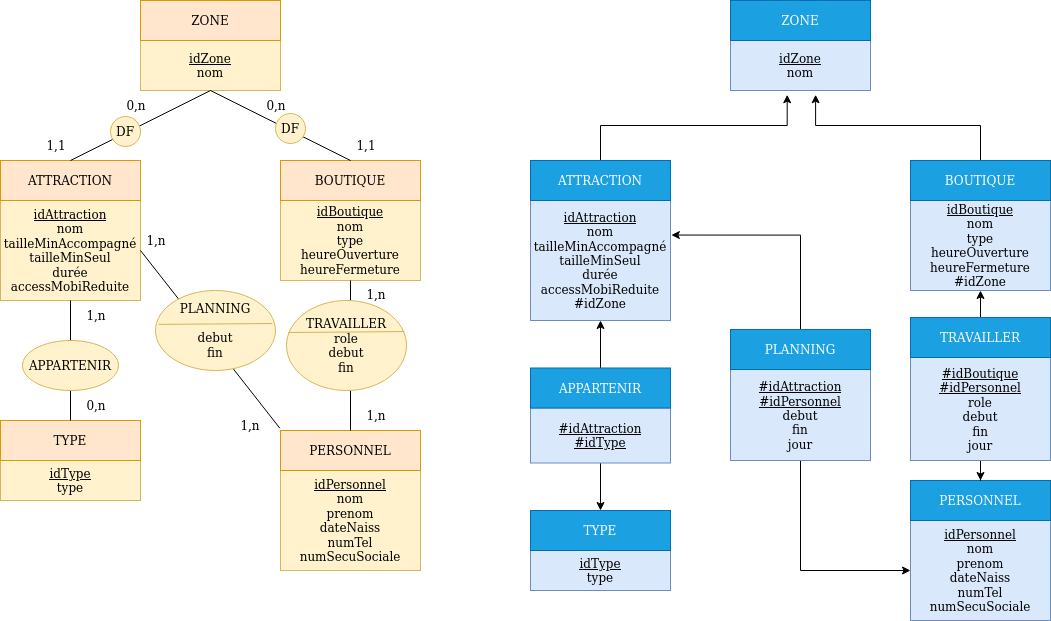

The diagram above was exported from draw.io. Its source (the exported page's mxGraphModel, read from the mxfile embedded in the PNG):
<mxGraphModel dx="1422" dy="1761" grid="1" gridSize="10" guides="1" tooltips="1" connect="1" arrows="1" fold="1" page="1" pageScale="1" pageWidth="827" pageHeight="1169" math="0" shadow="0">
  <root>
    <mxCell id="0" />
    <mxCell id="1" parent="0" />
    <mxCell id="-b0474pVd0HVzYqDZuy0-1" value="&lt;div&gt;&lt;u&gt;idZone&lt;/u&gt;&lt;/div&gt;&lt;div&gt;nom&lt;br&gt;&lt;/div&gt;" style="rounded=0;whiteSpace=wrap;html=1;fillColor=#fff2cc;strokeColor=#d6b656;" vertex="1" parent="1">
      <mxGeometry x="290" y="170" width="140" height="50" as="geometry" />
    </mxCell>
    <mxCell id="-b0474pVd0HVzYqDZuy0-2" value="ZONE" style="rounded=0;whiteSpace=wrap;html=1;fillColor=#ffe6cc;strokeColor=#d79b00;" vertex="1" parent="1">
      <mxGeometry x="290" y="130" width="140" height="40" as="geometry" />
    </mxCell>
    <mxCell id="-b0474pVd0HVzYqDZuy0-3" value="&lt;div&gt;&lt;u&gt;idAttraction&lt;/u&gt;&lt;/div&gt;&lt;div&gt;nom&lt;/div&gt;&lt;div&gt;tailleMinAccompagné&lt;/div&gt;&lt;div&gt;tailleMinSeul&lt;/div&gt;&lt;div&gt;durée&lt;/div&gt;&lt;div&gt;accessMobiReduite&lt;br&gt;&lt;/div&gt;" style="rounded=0;whiteSpace=wrap;html=1;fillColor=#fff2cc;strokeColor=#d6b656;" vertex="1" parent="1">
      <mxGeometry x="150" y="330" width="140" height="100" as="geometry" />
    </mxCell>
    <mxCell id="-b0474pVd0HVzYqDZuy0-4" value="ATTRACTION" style="rounded=0;whiteSpace=wrap;html=1;fillColor=#ffe6cc;strokeColor=#d79b00;" vertex="1" parent="1">
      <mxGeometry x="150" y="290" width="140" height="40" as="geometry" />
    </mxCell>
    <mxCell id="-b0474pVd0HVzYqDZuy0-5" value="&lt;div&gt;&lt;u&gt;idType&lt;/u&gt;&lt;br&gt;&lt;/div&gt;&lt;div&gt;type&lt;br&gt;&lt;/div&gt;" style="rounded=0;whiteSpace=wrap;html=1;fillColor=#fff2cc;strokeColor=#d6b656;" vertex="1" parent="1">
      <mxGeometry x="150" y="590" width="140" height="40" as="geometry" />
    </mxCell>
    <mxCell id="-b0474pVd0HVzYqDZuy0-6" value="TYPE" style="rounded=0;whiteSpace=wrap;html=1;fillColor=#ffe6cc;strokeColor=#d79b00;" vertex="1" parent="1">
      <mxGeometry x="150" y="550" width="140" height="40" as="geometry" />
    </mxCell>
    <mxCell id="-b0474pVd0HVzYqDZuy0-7" value="&lt;div&gt;&lt;u&gt;idBoutique&lt;/u&gt;&lt;/div&gt;&lt;div&gt;nom&lt;/div&gt;&lt;div&gt;type&lt;/div&gt;&lt;div&gt;heureOuverture&lt;/div&gt;&lt;div&gt;heureFermeture&lt;br&gt;&lt;/div&gt;" style="rounded=0;whiteSpace=wrap;html=1;fillColor=#fff2cc;strokeColor=#d6b656;" vertex="1" parent="1">
      <mxGeometry x="430" y="330" width="140" height="80" as="geometry" />
    </mxCell>
    <mxCell id="-b0474pVd0HVzYqDZuy0-8" value="BOUTIQUE" style="rounded=0;whiteSpace=wrap;html=1;fillColor=#ffe6cc;strokeColor=#d79b00;" vertex="1" parent="1">
      <mxGeometry x="430" y="290" width="140" height="40" as="geometry" />
    </mxCell>
    <mxCell id="-b0474pVd0HVzYqDZuy0-9" value="" style="endArrow=none;html=1;rounded=0;exitX=0.5;exitY=0;exitDx=0;exitDy=0;entryX=0.5;entryY=1;entryDx=0;entryDy=0;" edge="1" parent="1" source="-b0474pVd0HVzYqDZuy0-6" target="-b0474pVd0HVzYqDZuy0-3">
      <mxGeometry width="50" height="50" relative="1" as="geometry">
        <mxPoint x="406" y="470" as="sourcePoint" />
        <mxPoint x="456" y="420" as="targetPoint" />
      </mxGeometry>
    </mxCell>
    <mxCell id="-b0474pVd0HVzYqDZuy0-11" value="" style="endArrow=none;html=1;rounded=0;exitX=0.5;exitY=0;exitDx=0;exitDy=0;entryX=0.5;entryY=1;entryDx=0;entryDy=0;" edge="1" parent="1" source="-b0474pVd0HVzYqDZuy0-4" target="-b0474pVd0HVzYqDZuy0-1">
      <mxGeometry width="50" height="50" relative="1" as="geometry">
        <mxPoint x="406" y="470" as="sourcePoint" />
        <mxPoint x="456" y="420" as="targetPoint" />
      </mxGeometry>
    </mxCell>
    <mxCell id="-b0474pVd0HVzYqDZuy0-12" value="" style="endArrow=none;html=1;rounded=0;entryX=0.5;entryY=1;entryDx=0;entryDy=0;exitX=0.5;exitY=0;exitDx=0;exitDy=0;" edge="1" parent="1" source="-b0474pVd0HVzYqDZuy0-8" target="-b0474pVd0HVzYqDZuy0-1">
      <mxGeometry width="50" height="50" relative="1" as="geometry">
        <mxPoint x="406" y="470" as="sourcePoint" />
        <mxPoint x="456" y="420" as="targetPoint" />
      </mxGeometry>
    </mxCell>
    <mxCell id="-b0474pVd0HVzYqDZuy0-13" value="&lt;div&gt;&lt;u&gt;idPersonnel&lt;/u&gt;&lt;/div&gt;&lt;div&gt;nom&lt;/div&gt;&lt;div&gt;prenom&lt;/div&gt;&lt;div&gt;dateNaiss&lt;/div&gt;&lt;div&gt;numTel&lt;/div&gt;&lt;div&gt;numSecuSociale&lt;br&gt;&lt;/div&gt;" style="rounded=0;whiteSpace=wrap;html=1;fillColor=#fff2cc;strokeColor=#d6b656;" vertex="1" parent="1">
      <mxGeometry x="430" y="600" width="140" height="100" as="geometry" />
    </mxCell>
    <mxCell id="-b0474pVd0HVzYqDZuy0-14" value="PERSONNEL" style="rounded=0;whiteSpace=wrap;html=1;fillColor=#ffe6cc;strokeColor=#d79b00;" vertex="1" parent="1">
      <mxGeometry x="430" y="560" width="140" height="40" as="geometry" />
    </mxCell>
    <mxCell id="-b0474pVd0HVzYqDZuy0-16" value="" style="endArrow=none;html=1;rounded=0;entryX=0.5;entryY=1;entryDx=0;entryDy=0;exitX=0.5;exitY=0;exitDx=0;exitDy=0;" edge="1" parent="1" source="-b0474pVd0HVzYqDZuy0-14" target="-b0474pVd0HVzYqDZuy0-7">
      <mxGeometry width="50" height="50" relative="1" as="geometry">
        <mxPoint x="506" y="550" as="sourcePoint" />
        <mxPoint x="556" y="500" as="targetPoint" />
      </mxGeometry>
    </mxCell>
    <mxCell id="-b0474pVd0HVzYqDZuy0-17" value="&lt;div&gt;TRAVAILLER&lt;/div&gt;&lt;div&gt;role&lt;/div&gt;&lt;div&gt;debut&lt;/div&gt;&lt;div&gt;fin&lt;br&gt;&lt;/div&gt;" style="ellipse;whiteSpace=wrap;html=1;fillColor=#fff2cc;strokeColor=#d6b656;" vertex="1" parent="1">
      <mxGeometry x="436" y="430" width="120" height="90" as="geometry" />
    </mxCell>
    <mxCell id="-b0474pVd0HVzYqDZuy0-18" value="" style="endArrow=none;html=1;rounded=0;entryX=0.982;entryY=0.345;entryDx=0;entryDy=0;fillColor=#fff2cc;strokeColor=#d6b656;exitX=0.015;exitY=0.356;exitDx=0;exitDy=0;entryPerimeter=0;exitPerimeter=0;" edge="1" parent="1" source="-b0474pVd0HVzYqDZuy0-17" target="-b0474pVd0HVzYqDZuy0-17">
      <mxGeometry width="50" height="50" relative="1" as="geometry">
        <mxPoint x="436" y="463" as="sourcePoint" />
        <mxPoint x="555.9999999999998" y="463" as="targetPoint" />
      </mxGeometry>
    </mxCell>
    <mxCell id="-b0474pVd0HVzYqDZuy0-19" value="&lt;div&gt;&lt;u&gt;idZone&lt;/u&gt;&lt;/div&gt;&lt;div&gt;nom&lt;br&gt;&lt;/div&gt;" style="rounded=0;whiteSpace=wrap;html=1;fillColor=#dae8fc;strokeColor=#6c8ebf;" vertex="1" parent="1">
      <mxGeometry x="880" y="170" width="140" height="50" as="geometry" />
    </mxCell>
    <mxCell id="-b0474pVd0HVzYqDZuy0-20" value="ZONE" style="rounded=0;whiteSpace=wrap;html=1;fillColor=#1ba1e2;strokeColor=#006EAF;fontColor=#ffffff;" vertex="1" parent="1">
      <mxGeometry x="880" y="130" width="140" height="40" as="geometry" />
    </mxCell>
    <mxCell id="-b0474pVd0HVzYqDZuy0-21" value="&lt;div&gt;&lt;u&gt;idAttraction&lt;/u&gt;&lt;/div&gt;&lt;div&gt;nom&lt;/div&gt;&lt;div&gt;tailleMinAccompagné&lt;/div&gt;&lt;div&gt;tailleMinSeul&lt;/div&gt;&lt;div&gt;durée&lt;/div&gt;&lt;div&gt;accessMobiReduite&lt;/div&gt;&lt;div&gt;#idZone&lt;br&gt;&lt;/div&gt;" style="rounded=0;whiteSpace=wrap;html=1;fillColor=#dae8fc;strokeColor=#6c8ebf;" vertex="1" parent="1">
      <mxGeometry x="680" y="330" width="140" height="120" as="geometry" />
    </mxCell>
    <mxCell id="-b0474pVd0HVzYqDZuy0-57" style="edgeStyle=orthogonalEdgeStyle;rounded=0;orthogonalLoop=1;jettySize=auto;html=1;exitX=0.5;exitY=0;exitDx=0;exitDy=0;entryX=0.405;entryY=1.085;entryDx=0;entryDy=0;entryPerimeter=0;" edge="1" parent="1" source="-b0474pVd0HVzYqDZuy0-22" target="-b0474pVd0HVzYqDZuy0-19">
      <mxGeometry relative="1" as="geometry" />
    </mxCell>
    <mxCell id="-b0474pVd0HVzYqDZuy0-22" value="ATTRACTION" style="rounded=0;whiteSpace=wrap;html=1;fillColor=#1ba1e2;strokeColor=#006EAF;fontColor=#ffffff;" vertex="1" parent="1">
      <mxGeometry x="680" y="290" width="140" height="40" as="geometry" />
    </mxCell>
    <mxCell id="-b0474pVd0HVzYqDZuy0-62" style="edgeStyle=orthogonalEdgeStyle;rounded=0;orthogonalLoop=1;jettySize=auto;html=1;entryX=0.5;entryY=0;entryDx=0;entryDy=0;" edge="1" parent="1" source="-b0474pVd0HVzYqDZuy0-23" target="-b0474pVd0HVzYqDZuy0-61">
      <mxGeometry relative="1" as="geometry">
        <mxPoint x="750" y="610" as="targetPoint" />
      </mxGeometry>
    </mxCell>
    <mxCell id="-b0474pVd0HVzYqDZuy0-23" value="&lt;div&gt;&lt;u&gt;#idAttraction&lt;br&gt;&lt;/u&gt;&lt;/div&gt;&lt;div&gt;&lt;u&gt;#idType&lt;/u&gt;&lt;/div&gt;" style="rounded=0;whiteSpace=wrap;html=1;fillColor=#dae8fc;strokeColor=#6c8ebf;" vertex="1" parent="1">
      <mxGeometry x="680" y="537.5" width="140" height="55" as="geometry" />
    </mxCell>
    <mxCell id="-b0474pVd0HVzYqDZuy0-59" style="edgeStyle=orthogonalEdgeStyle;rounded=0;orthogonalLoop=1;jettySize=auto;html=1;exitX=0.5;exitY=0;exitDx=0;exitDy=0;entryX=0.5;entryY=1;entryDx=0;entryDy=0;" edge="1" parent="1" source="-b0474pVd0HVzYqDZuy0-24" target="-b0474pVd0HVzYqDZuy0-21">
      <mxGeometry relative="1" as="geometry" />
    </mxCell>
    <mxCell id="-b0474pVd0HVzYqDZuy0-24" value="APPARTENIR" style="rounded=0;whiteSpace=wrap;html=1;fillColor=#1ba1e2;strokeColor=#006EAF;fontColor=#ffffff;" vertex="1" parent="1">
      <mxGeometry x="680" y="497.5" width="140" height="40" as="geometry" />
    </mxCell>
    <mxCell id="-b0474pVd0HVzYqDZuy0-25" value="&lt;div&gt;&lt;u&gt;idBoutique&lt;/u&gt;&lt;/div&gt;&lt;div&gt;nom&lt;/div&gt;&lt;div&gt;type&lt;/div&gt;&lt;div&gt;heureOuverture&lt;/div&gt;&lt;div&gt;heureFermeture&lt;br&gt;&lt;/div&gt;&lt;div&gt;#idZone&lt;/div&gt;" style="rounded=0;whiteSpace=wrap;html=1;fillColor=#dae8fc;strokeColor=#6c8ebf;" vertex="1" parent="1">
      <mxGeometry x="1060" y="330" width="140" height="90" as="geometry" />
    </mxCell>
    <mxCell id="-b0474pVd0HVzYqDZuy0-58" style="edgeStyle=orthogonalEdgeStyle;rounded=0;orthogonalLoop=1;jettySize=auto;html=1;exitX=0.5;exitY=0;exitDx=0;exitDy=0;entryX=0.608;entryY=1.085;entryDx=0;entryDy=0;entryPerimeter=0;" edge="1" parent="1" source="-b0474pVd0HVzYqDZuy0-26" target="-b0474pVd0HVzYqDZuy0-19">
      <mxGeometry relative="1" as="geometry" />
    </mxCell>
    <mxCell id="-b0474pVd0HVzYqDZuy0-26" value="BOUTIQUE" style="rounded=0;whiteSpace=wrap;html=1;fillColor=#1ba1e2;strokeColor=#006EAF;fontColor=#ffffff;" vertex="1" parent="1">
      <mxGeometry x="1060" y="290" width="140" height="40" as="geometry" />
    </mxCell>
    <mxCell id="-b0474pVd0HVzYqDZuy0-30" value="&lt;div&gt;&lt;u&gt;idPersonnel&lt;/u&gt;&lt;/div&gt;&lt;div&gt;nom&lt;/div&gt;&lt;div&gt;prenom&lt;/div&gt;&lt;div&gt;dateNaiss&lt;/div&gt;&lt;div&gt;numTel&lt;/div&gt;&lt;div&gt;numSecuSociale&lt;br&gt;&lt;/div&gt;" style="rounded=0;whiteSpace=wrap;html=1;fillColor=#dae8fc;strokeColor=#6c8ebf;" vertex="1" parent="1">
      <mxGeometry x="1060" y="650" width="140" height="100" as="geometry" />
    </mxCell>
    <mxCell id="-b0474pVd0HVzYqDZuy0-31" value="PERSONNEL" style="rounded=0;whiteSpace=wrap;html=1;fillColor=#1ba1e2;strokeColor=#006EAF;fontColor=#ffffff;" vertex="1" parent="1">
      <mxGeometry x="1060" y="610" width="140" height="40" as="geometry" />
    </mxCell>
    <mxCell id="-b0474pVd0HVzYqDZuy0-35" value="0,n" style="text;html=1;strokeColor=none;fillColor=none;align=center;verticalAlign=middle;whiteSpace=wrap;rounded=0;" vertex="1" parent="1">
      <mxGeometry x="256" y="220" width="60" height="30" as="geometry" />
    </mxCell>
    <mxCell id="-b0474pVd0HVzYqDZuy0-36" value="0,n" style="text;html=1;strokeColor=none;fillColor=none;align=center;verticalAlign=middle;whiteSpace=wrap;rounded=0;" vertex="1" parent="1">
      <mxGeometry x="396" y="220" width="60" height="30" as="geometry" />
    </mxCell>
    <mxCell id="-b0474pVd0HVzYqDZuy0-37" value="1,1" style="text;html=1;strokeColor=none;fillColor=none;align=center;verticalAlign=middle;whiteSpace=wrap;rounded=0;" vertex="1" parent="1">
      <mxGeometry x="176" y="260" width="60" height="30" as="geometry" />
    </mxCell>
    <mxCell id="-b0474pVd0HVzYqDZuy0-38" value="1,1" style="text;html=1;strokeColor=none;fillColor=none;align=center;verticalAlign=middle;whiteSpace=wrap;rounded=0;" vertex="1" parent="1">
      <mxGeometry x="486" y="260" width="60" height="30" as="geometry" />
    </mxCell>
    <mxCell id="-b0474pVd0HVzYqDZuy0-39" value="1,n" style="text;html=1;strokeColor=none;fillColor=none;align=center;verticalAlign=middle;whiteSpace=wrap;rounded=0;" vertex="1" parent="1">
      <mxGeometry x="216" y="430" width="60" height="30" as="geometry" />
    </mxCell>
    <mxCell id="-b0474pVd0HVzYqDZuy0-40" value="0,n" style="text;html=1;strokeColor=none;fillColor=none;align=center;verticalAlign=middle;whiteSpace=wrap;rounded=0;" vertex="1" parent="1">
      <mxGeometry x="216" y="520" width="60" height="30" as="geometry" />
    </mxCell>
    <mxCell id="-b0474pVd0HVzYqDZuy0-41" value="APPARTENIR" style="ellipse;whiteSpace=wrap;html=1;fillColor=#fff2cc;strokeColor=#d6b656;" vertex="1" parent="1">
      <mxGeometry x="172" y="470" width="96" height="50" as="geometry" />
    </mxCell>
    <mxCell id="-b0474pVd0HVzYqDZuy0-44" value="&lt;div&gt;1,n&lt;/div&gt;" style="text;html=1;strokeColor=none;fillColor=none;align=center;verticalAlign=middle;whiteSpace=wrap;rounded=0;" vertex="1" parent="1">
      <mxGeometry x="496" y="409" width="60" height="30" as="geometry" />
    </mxCell>
    <mxCell id="-b0474pVd0HVzYqDZuy0-45" value="&lt;div&gt;1,n&lt;/div&gt;" style="text;html=1;strokeColor=none;fillColor=none;align=center;verticalAlign=middle;whiteSpace=wrap;rounded=0;" vertex="1" parent="1">
      <mxGeometry x="496" y="530" width="60" height="30" as="geometry" />
    </mxCell>
    <mxCell id="-b0474pVd0HVzYqDZuy0-49" style="edgeStyle=orthogonalEdgeStyle;rounded=0;orthogonalLoop=1;jettySize=auto;html=1;entryX=0.5;entryY=0;entryDx=0;entryDy=0;" edge="1" parent="1" source="-b0474pVd0HVzYqDZuy0-46" target="-b0474pVd0HVzYqDZuy0-31">
      <mxGeometry relative="1" as="geometry" />
    </mxCell>
    <mxCell id="-b0474pVd0HVzYqDZuy0-46" value="&lt;div&gt;&lt;u&gt;#idBoutique&lt;/u&gt;&lt;/div&gt;&lt;div&gt;&lt;u&gt;#idPersonnel&lt;/u&gt;&lt;/div&gt;&lt;div&gt;role&lt;/div&gt;&lt;div&gt;debut&lt;/div&gt;&lt;div&gt;fin&lt;/div&gt;&lt;div&gt;jour&lt;br&gt;&lt;/div&gt;" style="rounded=0;whiteSpace=wrap;html=1;fillColor=#dae8fc;strokeColor=#6c8ebf;" vertex="1" parent="1">
      <mxGeometry x="1060" y="487" width="140" height="103" as="geometry" />
    </mxCell>
    <mxCell id="-b0474pVd0HVzYqDZuy0-48" style="edgeStyle=orthogonalEdgeStyle;rounded=0;orthogonalLoop=1;jettySize=auto;html=1;exitX=0.5;exitY=0;exitDx=0;exitDy=0;entryX=0.5;entryY=1;entryDx=0;entryDy=0;" edge="1" parent="1" source="-b0474pVd0HVzYqDZuy0-47" target="-b0474pVd0HVzYqDZuy0-25">
      <mxGeometry relative="1" as="geometry" />
    </mxCell>
    <mxCell id="-b0474pVd0HVzYqDZuy0-47" value="TRAVAILLER" style="rounded=0;whiteSpace=wrap;html=1;fillColor=#1ba1e2;strokeColor=#006EAF;fontColor=#ffffff;" vertex="1" parent="1">
      <mxGeometry x="1060" y="447" width="140" height="40" as="geometry" />
    </mxCell>
    <mxCell id="-b0474pVd0HVzYqDZuy0-50" value="DF" style="ellipse;whiteSpace=wrap;html=1;aspect=fixed;fillColor=#fff2cc;strokeColor=#d6b656;" vertex="1" parent="1">
      <mxGeometry x="260" y="246" width="30" height="30" as="geometry" />
    </mxCell>
    <mxCell id="-b0474pVd0HVzYqDZuy0-52" value="DF" style="ellipse;whiteSpace=wrap;html=1;aspect=fixed;fillColor=#fff2cc;strokeColor=#d6b656;" vertex="1" parent="1">
      <mxGeometry x="425" y="243" width="30" height="30" as="geometry" />
    </mxCell>
    <mxCell id="-b0474pVd0HVzYqDZuy0-55" value="" style="endArrow=none;html=1;rounded=0;entryX=-0.005;entryY=-0.058;entryDx=0;entryDy=0;exitX=1;exitY=0.5;exitDx=0;exitDy=0;entryPerimeter=0;" edge="1" parent="1" source="-b0474pVd0HVzYqDZuy0-3" target="-b0474pVd0HVzYqDZuy0-14">
      <mxGeometry width="50" height="50" relative="1" as="geometry">
        <mxPoint x="406" y="520" as="sourcePoint" />
        <mxPoint x="456" y="470" as="targetPoint" />
      </mxGeometry>
    </mxCell>
    <mxCell id="-b0474pVd0HVzYqDZuy0-56" value="&lt;div&gt;1,n&lt;/div&gt;" style="text;html=1;strokeColor=none;fillColor=none;align=center;verticalAlign=middle;whiteSpace=wrap;rounded=0;" vertex="1" parent="1">
      <mxGeometry x="276" y="355" width="60" height="30" as="geometry" />
    </mxCell>
    <mxCell id="-b0474pVd0HVzYqDZuy0-60" value="&lt;div&gt;&lt;u&gt;idType&lt;/u&gt;&lt;/div&gt;&lt;div&gt;type&lt;/div&gt;" style="rounded=0;whiteSpace=wrap;html=1;fillColor=#dae8fc;strokeColor=#6c8ebf;" vertex="1" parent="1">
      <mxGeometry x="680" y="680" width="140" height="40" as="geometry" />
    </mxCell>
    <mxCell id="-b0474pVd0HVzYqDZuy0-61" value="TYPE" style="rounded=0;whiteSpace=wrap;html=1;fillColor=#1ba1e2;strokeColor=#006EAF;fontColor=#ffffff;" vertex="1" parent="1">
      <mxGeometry x="680" y="640" width="140" height="40" as="geometry" />
    </mxCell>
    <mxCell id="-b0474pVd0HVzYqDZuy0-63" value="PLANNING&lt;br&gt;&lt;div&gt;&lt;br&gt;&lt;/div&gt;&lt;div&gt;debut&lt;/div&gt;&lt;div&gt;fin&lt;br&gt;&lt;/div&gt;" style="ellipse;whiteSpace=wrap;html=1;fillColor=#fff2cc;strokeColor=#d6b656;" vertex="1" parent="1">
      <mxGeometry x="305" y="420" width="120" height="80" as="geometry" />
    </mxCell>
    <mxCell id="-b0474pVd0HVzYqDZuy0-64" value="" style="endArrow=none;html=1;rounded=0;entryX=0.975;entryY=0.35;entryDx=0;entryDy=0;fillColor=#fff2cc;strokeColor=#d6b656;exitX=0.027;exitY=0.359;exitDx=0;exitDy=0;exitPerimeter=0;entryPerimeter=0;" edge="1" parent="1">
      <mxGeometry width="50" height="50" relative="1" as="geometry">
        <mxPoint x="308.12" y="453.89999999999986" as="sourcePoint" />
        <mxPoint x="421.8800000000001" y="453" as="targetPoint" />
      </mxGeometry>
    </mxCell>
    <mxCell id="-b0474pVd0HVzYqDZuy0-65" value="&lt;div&gt;1,n&lt;/div&gt;" style="text;html=1;strokeColor=none;fillColor=none;align=center;verticalAlign=middle;whiteSpace=wrap;rounded=0;" vertex="1" parent="1">
      <mxGeometry x="370" y="540" width="60" height="30" as="geometry" />
    </mxCell>
    <mxCell id="-b0474pVd0HVzYqDZuy0-69" style="edgeStyle=orthogonalEdgeStyle;rounded=0;orthogonalLoop=1;jettySize=auto;html=1;exitX=0.5;exitY=1;exitDx=0;exitDy=0;entryX=0;entryY=0.5;entryDx=0;entryDy=0;" edge="1" parent="1" source="-b0474pVd0HVzYqDZuy0-66" target="-b0474pVd0HVzYqDZuy0-30">
      <mxGeometry relative="1" as="geometry" />
    </mxCell>
    <mxCell id="-b0474pVd0HVzYqDZuy0-66" value="&lt;div&gt;&lt;u&gt;#idAttraction&lt;/u&gt;&lt;/div&gt;&lt;div&gt;&lt;u&gt;#idPersonnel&lt;/u&gt;&lt;/div&gt;&lt;div&gt;debut&lt;/div&gt;&lt;div&gt;fin&lt;/div&gt;&lt;div&gt;jour&lt;br&gt;&lt;/div&gt;" style="rounded=0;whiteSpace=wrap;html=1;fillColor=#dae8fc;strokeColor=#6c8ebf;" vertex="1" parent="1">
      <mxGeometry x="880" y="499" width="140" height="91" as="geometry" />
    </mxCell>
    <mxCell id="-b0474pVd0HVzYqDZuy0-68" style="edgeStyle=orthogonalEdgeStyle;rounded=0;orthogonalLoop=1;jettySize=auto;html=1;exitX=0.5;exitY=0;exitDx=0;exitDy=0;entryX=1.006;entryY=0.288;entryDx=0;entryDy=0;entryPerimeter=0;" edge="1" parent="1" source="-b0474pVd0HVzYqDZuy0-67" target="-b0474pVd0HVzYqDZuy0-21">
      <mxGeometry relative="1" as="geometry" />
    </mxCell>
    <mxCell id="-b0474pVd0HVzYqDZuy0-67" value="PLANNING" style="rounded=0;whiteSpace=wrap;html=1;fillColor=#1ba1e2;strokeColor=#006EAF;fontColor=#ffffff;" vertex="1" parent="1">
      <mxGeometry x="880" y="459" width="140" height="40" as="geometry" />
    </mxCell>
  </root>
</mxGraphModel>